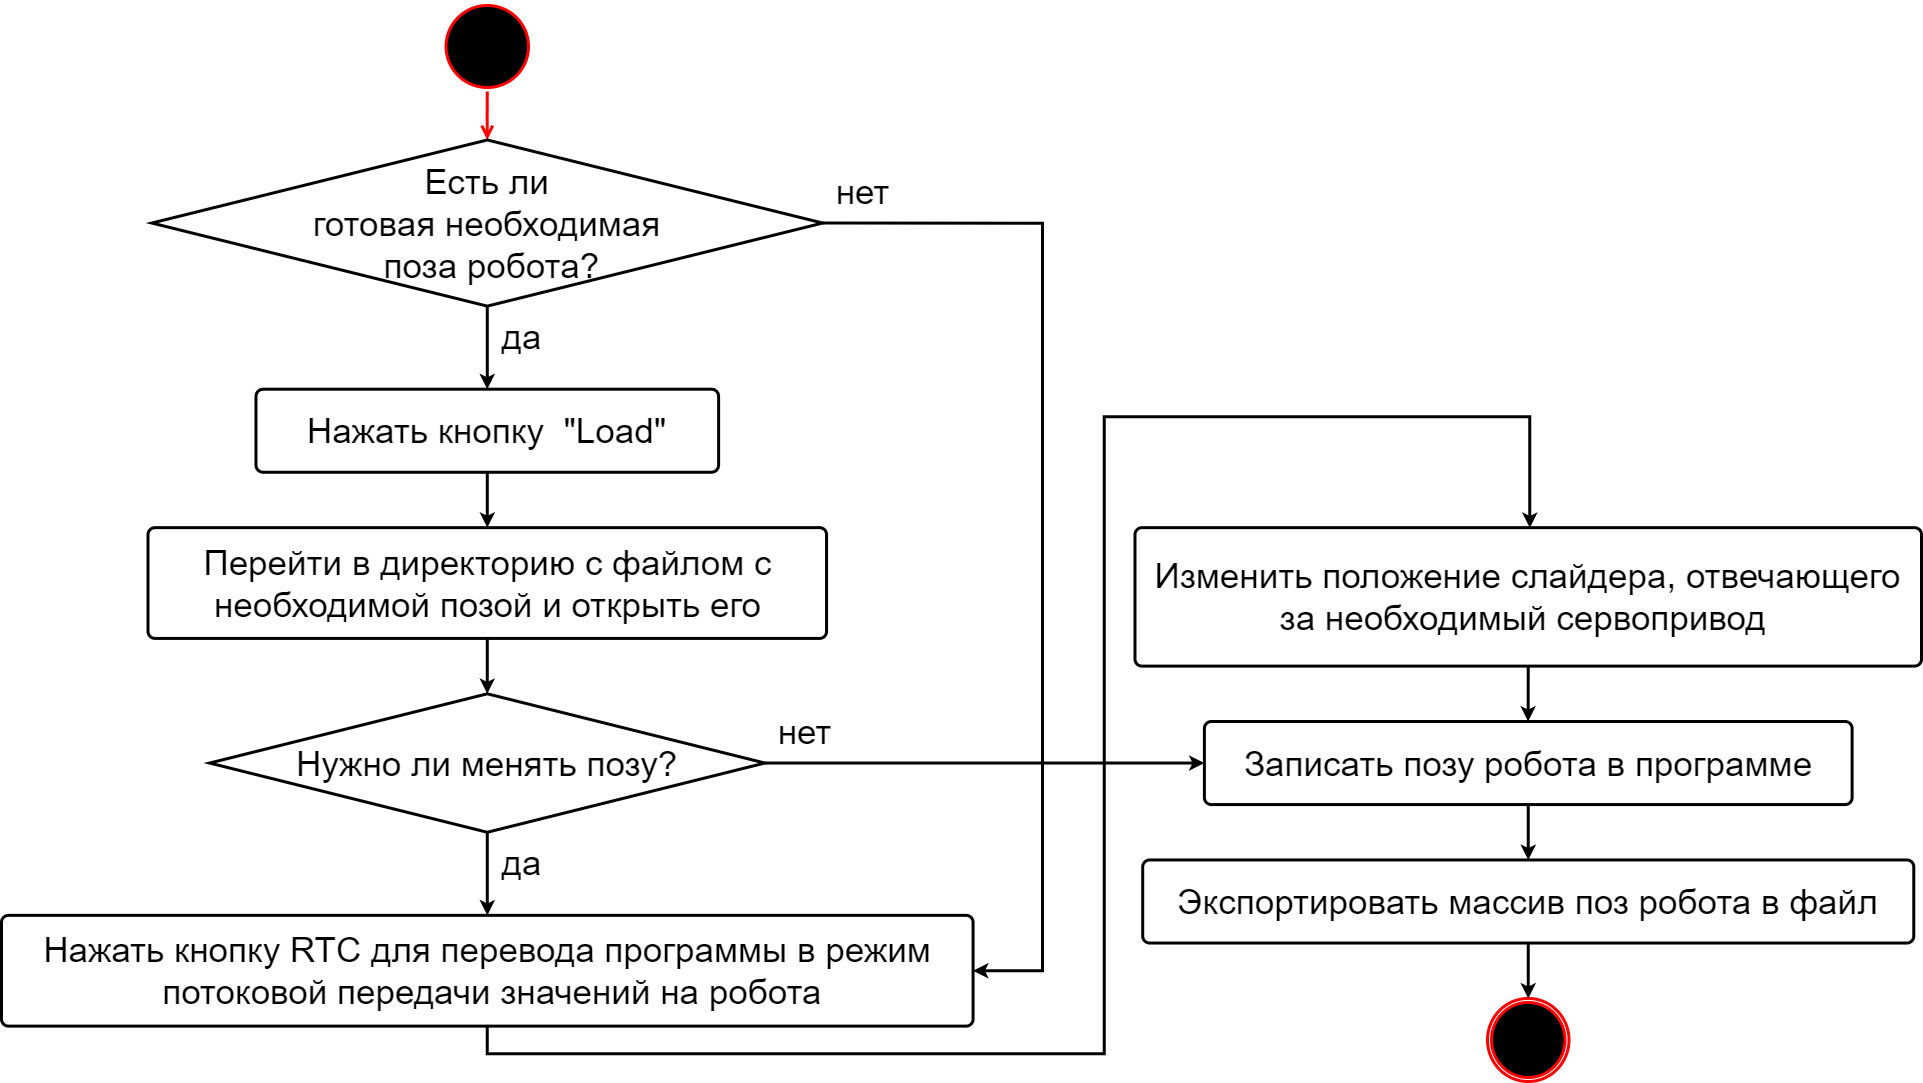

The diagram above was exported from draw.io. Its source (the exported page's mxGraphModel, read from the mxfile embedded in the PNG):
<mxGraphModel dx="2647" dy="1527" grid="1" gridSize="10" guides="1" tooltips="1" connect="1" arrows="1" fold="1" page="1" pageScale="1" pageWidth="1920" pageHeight="1200" math="0" shadow="0">
  <root>
    <mxCell id="0" />
    <mxCell id="1" parent="0" />
    <mxCell id="-n5q_KWZDTbcLiCGe3rm-2" value="" style="group;fontSize=35;strokeWidth=3;" vertex="1" connectable="0" parent="1">
      <mxGeometry x="20" y="90" width="1920" height="1080" as="geometry" />
    </mxCell>
    <mxCell id="q_ZrKUsh31AtylJ0oBoe-1" value="" style="ellipse;html=1;shape=startState;fillColor=#000000;strokeColor=#ff0000;fontSize=35;strokeWidth=3;" parent="-n5q_KWZDTbcLiCGe3rm-2" vertex="1">
      <mxGeometry x="440.54" width="90.48" height="90" as="geometry" />
    </mxCell>
    <mxCell id="q_ZrKUsh31AtylJ0oBoe-2" value="" style="edgeStyle=orthogonalEdgeStyle;html=1;verticalAlign=bottom;endArrow=open;endSize=8;strokeColor=#ff0000;rounded=0;entryX=0.5;entryY=0;entryDx=0;entryDy=0;entryPerimeter=0;fontSize=35;strokeWidth=3;" parent="-n5q_KWZDTbcLiCGe3rm-2" source="q_ZrKUsh31AtylJ0oBoe-1" target="q_ZrKUsh31AtylJ0oBoe-3" edge="1">
      <mxGeometry relative="1" as="geometry">
        <mxPoint x="470.3614457831326" y="55.38461538461539" as="targetPoint" />
      </mxGeometry>
    </mxCell>
    <mxCell id="q_ZrKUsh31AtylJ0oBoe-3" value="Есть ли &lt;br style=&quot;font-size: 35px;&quot;&gt;готовая необходимая&lt;br style=&quot;font-size: 35px;&quot;&gt;&amp;nbsp;поза&amp;nbsp;робота?" style="strokeWidth=3;html=1;shape=mxgraph.flowchart.decision;whiteSpace=wrap;fontSize=35;" parent="-n5q_KWZDTbcLiCGe3rm-2" vertex="1">
      <mxGeometry x="150.36144578313252" y="138.46153846153845" width="670.843373493976" height="166.15384615384616" as="geometry" />
    </mxCell>
    <mxCell id="q_ZrKUsh31AtylJ0oBoe-4" value="Нажать кнопку&amp;nbsp; &quot;Load&quot;" style="rounded=1;whiteSpace=wrap;html=1;absoluteArcSize=1;arcSize=14;strokeWidth=3;fontSize=35;" parent="-n5q_KWZDTbcLiCGe3rm-2" vertex="1">
      <mxGeometry x="254.4578313253012" y="387.6923076923077" width="462.65060240963857" height="83.07692307692308" as="geometry" />
    </mxCell>
    <mxCell id="q_ZrKUsh31AtylJ0oBoe-5" style="edgeStyle=orthogonalEdgeStyle;rounded=0;orthogonalLoop=1;jettySize=auto;html=1;exitX=0.5;exitY=1;exitDx=0;exitDy=0;exitPerimeter=0;entryX=0.5;entryY=0;entryDx=0;entryDy=0;fontSize=35;strokeWidth=3;" parent="-n5q_KWZDTbcLiCGe3rm-2" source="q_ZrKUsh31AtylJ0oBoe-3" target="q_ZrKUsh31AtylJ0oBoe-4" edge="1">
      <mxGeometry relative="1" as="geometry">
        <mxPoint x="485.7831325301205" y="332.3076923076923" as="sourcePoint" />
      </mxGeometry>
    </mxCell>
    <mxCell id="q_ZrKUsh31AtylJ0oBoe-6" value="Перейти в директорию с файлом с&lt;br style=&quot;font-size: 35px;&quot;&gt;необходимой позой и открыть его" style="rounded=1;whiteSpace=wrap;html=1;absoluteArcSize=1;arcSize=14;strokeWidth=3;fontSize=35;" parent="-n5q_KWZDTbcLiCGe3rm-2" vertex="1">
      <mxGeometry x="146.50602409638554" y="526.1538461538462" width="678.5542168674699" height="110.76923076923077" as="geometry" />
    </mxCell>
    <mxCell id="q_ZrKUsh31AtylJ0oBoe-7" style="edgeStyle=orthogonalEdgeStyle;rounded=0;orthogonalLoop=1;jettySize=auto;html=1;exitX=0.5;exitY=1;exitDx=0;exitDy=0;entryX=0.5;entryY=0;entryDx=0;entryDy=0;fontSize=35;strokeWidth=3;" parent="-n5q_KWZDTbcLiCGe3rm-2" source="q_ZrKUsh31AtylJ0oBoe-4" target="q_ZrKUsh31AtylJ0oBoe-6" edge="1">
      <mxGeometry relative="1" as="geometry" />
    </mxCell>
    <mxCell id="q_ZrKUsh31AtylJ0oBoe-9" value="Нужно ли&amp;nbsp;менять позу?" style="strokeWidth=3;html=1;shape=mxgraph.flowchart.decision;whiteSpace=wrap;fontSize=35;" parent="-n5q_KWZDTbcLiCGe3rm-2" vertex="1">
      <mxGeometry x="208.19277108433735" y="692.3076923076924" width="555.1807228915662" height="138.46153846153845" as="geometry" />
    </mxCell>
    <mxCell id="q_ZrKUsh31AtylJ0oBoe-10" style="edgeStyle=orthogonalEdgeStyle;rounded=0;orthogonalLoop=1;jettySize=auto;html=1;exitX=0.5;exitY=1;exitDx=0;exitDy=0;entryX=0.5;entryY=0;entryDx=0;entryDy=0;entryPerimeter=0;fontSize=35;strokeWidth=3;" parent="-n5q_KWZDTbcLiCGe3rm-2" source="q_ZrKUsh31AtylJ0oBoe-6" target="q_ZrKUsh31AtylJ0oBoe-9" edge="1">
      <mxGeometry relative="1" as="geometry" />
    </mxCell>
    <mxCell id="q_ZrKUsh31AtylJ0oBoe-11" value="Изменить положение слайдера, отвечающего за необходимый сервопривод&amp;nbsp;" style="rounded=1;whiteSpace=wrap;html=1;absoluteArcSize=1;arcSize=14;strokeWidth=3;fontSize=35;" parent="-n5q_KWZDTbcLiCGe3rm-2" vertex="1">
      <mxGeometry x="1133.4939759036145" y="526.1538461538462" width="786.5060240963854" height="138.46153846153845" as="geometry" />
    </mxCell>
    <mxCell id="q_ZrKUsh31AtylJ0oBoe-15" style="edgeStyle=orthogonalEdgeStyle;rounded=0;orthogonalLoop=1;jettySize=auto;html=1;exitX=0.5;exitY=1;exitDx=0;exitDy=0;entryX=0.5;entryY=0;entryDx=0;entryDy=0;fontSize=35;strokeWidth=3;" parent="-n5q_KWZDTbcLiCGe3rm-2" source="q_ZrKUsh31AtylJ0oBoe-13" target="q_ZrKUsh31AtylJ0oBoe-11" edge="1">
      <mxGeometry relative="1" as="geometry">
        <Array as="points">
          <mxPoint x="485.7831325301205" y="1052.3076923076924" />
          <mxPoint x="1102.6506024096386" y="1052.3076923076924" />
          <mxPoint x="1102.6506024096386" y="415.3846153846155" />
          <mxPoint x="1528.2891566265062" y="415.3846153846155" />
        </Array>
      </mxGeometry>
    </mxCell>
    <mxCell id="q_ZrKUsh31AtylJ0oBoe-13" value="Нажать кнопку RTC для перевода программы в режим&lt;br style=&quot;font-size: 35px;&quot;&gt;&amp;nbsp;потоковой передачи значений на робота" style="rounded=1;whiteSpace=wrap;html=1;absoluteArcSize=1;arcSize=14;strokeWidth=3;fontSize=35;" parent="-n5q_KWZDTbcLiCGe3rm-2" vertex="1">
      <mxGeometry y="913.846153846154" width="971.566265060241" height="110.76923076923077" as="geometry" />
    </mxCell>
    <mxCell id="q_ZrKUsh31AtylJ0oBoe-20" style="edgeStyle=orthogonalEdgeStyle;rounded=0;orthogonalLoop=1;jettySize=auto;html=1;exitX=1;exitY=0.5;exitDx=0;exitDy=0;exitPerimeter=0;entryX=1;entryY=0.5;entryDx=0;entryDy=0;fontSize=35;strokeWidth=3;" parent="-n5q_KWZDTbcLiCGe3rm-2" source="q_ZrKUsh31AtylJ0oBoe-3" target="q_ZrKUsh31AtylJ0oBoe-13" edge="1">
      <mxGeometry relative="1" as="geometry">
        <mxPoint x="855.9036144578315" y="1192.3077392578125" as="targetPoint" />
        <Array as="points">
          <mxPoint x="1040.9638554216867" y="221.53846153846155" />
          <mxPoint x="1040.9638554216867" y="969.2307692307693" />
        </Array>
      </mxGeometry>
    </mxCell>
    <mxCell id="q_ZrKUsh31AtylJ0oBoe-14" style="edgeStyle=orthogonalEdgeStyle;rounded=0;orthogonalLoop=1;jettySize=auto;html=1;exitX=0.5;exitY=1;exitDx=0;exitDy=0;exitPerimeter=0;entryX=0.5;entryY=0;entryDx=0;entryDy=0;fontSize=35;strokeWidth=3;" parent="-n5q_KWZDTbcLiCGe3rm-2" source="q_ZrKUsh31AtylJ0oBoe-9" target="q_ZrKUsh31AtylJ0oBoe-13" edge="1">
      <mxGeometry relative="1" as="geometry" />
    </mxCell>
    <mxCell id="q_ZrKUsh31AtylJ0oBoe-16" value="Записать позу робота в программе" style="rounded=1;whiteSpace=wrap;html=1;absoluteArcSize=1;arcSize=14;strokeWidth=3;fontSize=35;" parent="-n5q_KWZDTbcLiCGe3rm-2" vertex="1">
      <mxGeometry x="1202.8915662650602" y="720" width="647.710843373494" height="83.07692307692308" as="geometry" />
    </mxCell>
    <mxCell id="j3kgBM5aOvbhmZJI86fP-5" style="edgeStyle=orthogonalEdgeStyle;rounded=0;orthogonalLoop=1;jettySize=auto;html=1;exitX=1;exitY=0.5;exitDx=0;exitDy=0;exitPerimeter=0;entryX=0;entryY=0.5;entryDx=0;entryDy=0;fontSize=35;strokeWidth=3;" parent="-n5q_KWZDTbcLiCGe3rm-2" source="q_ZrKUsh31AtylJ0oBoe-9" target="q_ZrKUsh31AtylJ0oBoe-16" edge="1">
      <mxGeometry relative="1" as="geometry" />
    </mxCell>
    <mxCell id="q_ZrKUsh31AtylJ0oBoe-17" style="edgeStyle=orthogonalEdgeStyle;rounded=0;orthogonalLoop=1;jettySize=auto;html=1;exitX=0.5;exitY=1;exitDx=0;exitDy=0;fontSize=35;strokeWidth=3;" parent="-n5q_KWZDTbcLiCGe3rm-2" source="q_ZrKUsh31AtylJ0oBoe-11" target="q_ZrKUsh31AtylJ0oBoe-16" edge="1">
      <mxGeometry relative="1" as="geometry" />
    </mxCell>
    <mxCell id="q_ZrKUsh31AtylJ0oBoe-18" value="Экспортировать массив поз робота в файл" style="rounded=1;whiteSpace=wrap;html=1;absoluteArcSize=1;arcSize=14;strokeWidth=3;fontSize=35;" parent="-n5q_KWZDTbcLiCGe3rm-2" vertex="1">
      <mxGeometry x="1141.2048192771085" y="858.4615384615386" width="771.0843373493977" height="83.07692307692308" as="geometry" />
    </mxCell>
    <mxCell id="q_ZrKUsh31AtylJ0oBoe-19" style="edgeStyle=orthogonalEdgeStyle;rounded=0;orthogonalLoop=1;jettySize=auto;html=1;exitX=0.5;exitY=1;exitDx=0;exitDy=0;entryX=0.5;entryY=0;entryDx=0;entryDy=0;fontSize=35;strokeWidth=3;" parent="-n5q_KWZDTbcLiCGe3rm-2" source="q_ZrKUsh31AtylJ0oBoe-16" target="q_ZrKUsh31AtylJ0oBoe-18" edge="1">
      <mxGeometry relative="1" as="geometry" />
    </mxCell>
    <mxCell id="q_ZrKUsh31AtylJ0oBoe-22" value="нет" style="text;html=1;align=center;verticalAlign=middle;resizable=0;points=[];autosize=1;strokeColor=none;fillColor=none;fontSize=35;strokeWidth=3;" parent="-n5q_KWZDTbcLiCGe3rm-2" vertex="1">
      <mxGeometry x="820.8555638601373" y="160.00153846153847" width="80" height="60" as="geometry" />
    </mxCell>
    <mxCell id="q_ZrKUsh31AtylJ0oBoe-23" value="да" style="text;html=1;align=center;verticalAlign=middle;resizable=0;points=[];autosize=1;strokeColor=none;fillColor=none;fontSize=35;strokeWidth=3;" parent="-n5q_KWZDTbcLiCGe3rm-2" vertex="1">
      <mxGeometry x="489.99845542640236" y="304.61538461538464" width="60" height="60" as="geometry" />
    </mxCell>
    <mxCell id="q_ZrKUsh31AtylJ0oBoe-24" value="нет" style="text;html=1;align=center;verticalAlign=middle;resizable=0;points=[];autosize=1;strokeColor=none;fillColor=none;fontSize=35;strokeWidth=3;" parent="-n5q_KWZDTbcLiCGe3rm-2" vertex="1">
      <mxGeometry x="763.3688168721854" y="699.9976923076924" width="80" height="60" as="geometry" />
    </mxCell>
    <mxCell id="q_ZrKUsh31AtylJ0oBoe-25" value="да" style="text;html=1;align=center;verticalAlign=middle;resizable=0;points=[];autosize=1;strokeColor=none;fillColor=none;fontSize=35;strokeWidth=3;" parent="-n5q_KWZDTbcLiCGe3rm-2" vertex="1">
      <mxGeometry x="489.99845542640236" y="830.7692307692311" width="60" height="60" as="geometry" />
    </mxCell>
    <mxCell id="q_ZrKUsh31AtylJ0oBoe-26" value="" style="ellipse;html=1;shape=endState;fillColor=#000000;strokeColor=#ff0000;fontSize=35;strokeWidth=3;" parent="-n5q_KWZDTbcLiCGe3rm-2" vertex="1">
      <mxGeometry x="1485.99" y="996.92" width="81.51" height="83.08" as="geometry" />
    </mxCell>
    <mxCell id="q_ZrKUsh31AtylJ0oBoe-27" style="edgeStyle=orthogonalEdgeStyle;rounded=0;orthogonalLoop=1;jettySize=auto;html=1;exitX=0.5;exitY=1;exitDx=0;exitDy=0;entryX=0.5;entryY=0;entryDx=0;entryDy=0;fontSize=35;strokeWidth=3;" parent="-n5q_KWZDTbcLiCGe3rm-2" source="q_ZrKUsh31AtylJ0oBoe-18" target="q_ZrKUsh31AtylJ0oBoe-26" edge="1">
      <mxGeometry relative="1" as="geometry" />
    </mxCell>
  </root>
</mxGraphModel>